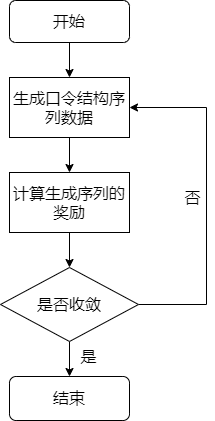

The diagram above was exported from draw.io. Its source (the exported page's mxGraphModel, read from the mxfile embedded in the PNG):
<mxGraphModel dx="721" dy="792" grid="0" gridSize="10" guides="1" tooltips="1" connect="1" arrows="1" fold="1" page="1" pageScale="1" pageWidth="1169" pageHeight="827" math="0" shadow="0">
  <root>
    <mxCell id="0" />
    <mxCell id="1" parent="0" />
    <mxCell id="0Fq-DMRZ_7ohkDxsFN50-6" style="edgeStyle=orthogonalEdgeStyle;rounded=0;orthogonalLoop=1;jettySize=auto;html=1;exitX=0.5;exitY=1;exitDx=0;exitDy=0;fontSize=16;strokeWidth=1;" edge="1" parent="1" source="0Fq-DMRZ_7ohkDxsFN50-1" target="0Fq-DMRZ_7ohkDxsFN50-3">
      <mxGeometry relative="1" as="geometry" />
    </mxCell>
    <mxCell id="0Fq-DMRZ_7ohkDxsFN50-1" value="生成口令结构序列数据" style="rounded=0;whiteSpace=wrap;html=1;fontSize=16;strokeWidth=1;" vertex="1" parent="1">
      <mxGeometry x="310" y="272" width="120" height="60" as="geometry" />
    </mxCell>
    <mxCell id="0Fq-DMRZ_7ohkDxsFN50-8" style="edgeStyle=orthogonalEdgeStyle;rounded=0;orthogonalLoop=1;jettySize=auto;html=1;exitX=0.5;exitY=1;exitDx=0;exitDy=0;entryX=0.5;entryY=0;entryDx=0;entryDy=0;entryPerimeter=0;fontSize=16;strokeWidth=1;" edge="1" parent="1" source="0Fq-DMRZ_7ohkDxsFN50-3" target="0Fq-DMRZ_7ohkDxsFN50-7">
      <mxGeometry relative="1" as="geometry" />
    </mxCell>
    <mxCell id="0Fq-DMRZ_7ohkDxsFN50-3" value="计算生成序列的奖励" style="rounded=0;whiteSpace=wrap;html=1;fontSize=16;strokeWidth=1;" vertex="1" parent="1">
      <mxGeometry x="310" y="367" width="120" height="60" as="geometry" />
    </mxCell>
    <mxCell id="0Fq-DMRZ_7ohkDxsFN50-5" style="edgeStyle=orthogonalEdgeStyle;rounded=0;orthogonalLoop=1;jettySize=auto;html=1;exitX=0.5;exitY=1;exitDx=0;exitDy=0;fontSize=16;strokeWidth=1;" edge="1" parent="1" source="0Fq-DMRZ_7ohkDxsFN50-4" target="0Fq-DMRZ_7ohkDxsFN50-1">
      <mxGeometry relative="1" as="geometry" />
    </mxCell>
    <mxCell id="0Fq-DMRZ_7ohkDxsFN50-4" value="开始" style="rounded=1;whiteSpace=wrap;html=1;fontSize=16;strokeWidth=1;" vertex="1" parent="1">
      <mxGeometry x="310" y="195" width="120" height="42" as="geometry" />
    </mxCell>
    <mxCell id="0Fq-DMRZ_7ohkDxsFN50-11" style="edgeStyle=orthogonalEdgeStyle;rounded=0;orthogonalLoop=1;jettySize=auto;html=1;exitX=0.5;exitY=1;exitDx=0;exitDy=0;exitPerimeter=0;fontSize=16;strokeWidth=1;" edge="1" parent="1" source="0Fq-DMRZ_7ohkDxsFN50-7" target="0Fq-DMRZ_7ohkDxsFN50-10">
      <mxGeometry relative="1" as="geometry" />
    </mxCell>
    <mxCell id="0Fq-DMRZ_7ohkDxsFN50-12" style="edgeStyle=orthogonalEdgeStyle;rounded=0;orthogonalLoop=1;jettySize=auto;html=1;exitX=1;exitY=0.5;exitDx=0;exitDy=0;exitPerimeter=0;entryX=1;entryY=0.5;entryDx=0;entryDy=0;fontSize=16;strokeWidth=1;" edge="1" parent="1" source="0Fq-DMRZ_7ohkDxsFN50-7" target="0Fq-DMRZ_7ohkDxsFN50-1">
      <mxGeometry relative="1" as="geometry">
        <Array as="points">
          <mxPoint x="507" y="499" />
          <mxPoint x="507" y="302" />
        </Array>
      </mxGeometry>
    </mxCell>
    <mxCell id="0Fq-DMRZ_7ohkDxsFN50-7" value="是否收敛" style="strokeWidth=1;html=1;shape=mxgraph.flowchart.decision;whiteSpace=wrap;fontSize=16;" vertex="1" parent="1">
      <mxGeometry x="301" y="462" width="138" height="74" as="geometry" />
    </mxCell>
    <mxCell id="0Fq-DMRZ_7ohkDxsFN50-10" value="结束" style="rounded=1;whiteSpace=wrap;html=1;fontSize=16;strokeWidth=1;" vertex="1" parent="1">
      <mxGeometry x="310" y="571" width="120" height="44" as="geometry" />
    </mxCell>
    <mxCell id="0Fq-DMRZ_7ohkDxsFN50-13" value="是" style="text;html=1;align=center;verticalAlign=middle;resizable=0;points=[];autosize=1;strokeColor=none;fillColor=none;fontSize=16;strokeWidth=1;" vertex="1" parent="1">
      <mxGeometry x="376" y="539" width="26" height="23" as="geometry" />
    </mxCell>
    <mxCell id="0Fq-DMRZ_7ohkDxsFN50-14" value="否" style="text;html=1;align=center;verticalAlign=middle;resizable=0;points=[];autosize=1;strokeColor=none;fillColor=none;fontSize=16;strokeWidth=1;" vertex="1" parent="1">
      <mxGeometry x="480" y="380" width="26" height="23" as="geometry" />
    </mxCell>
  </root>
</mxGraphModel>